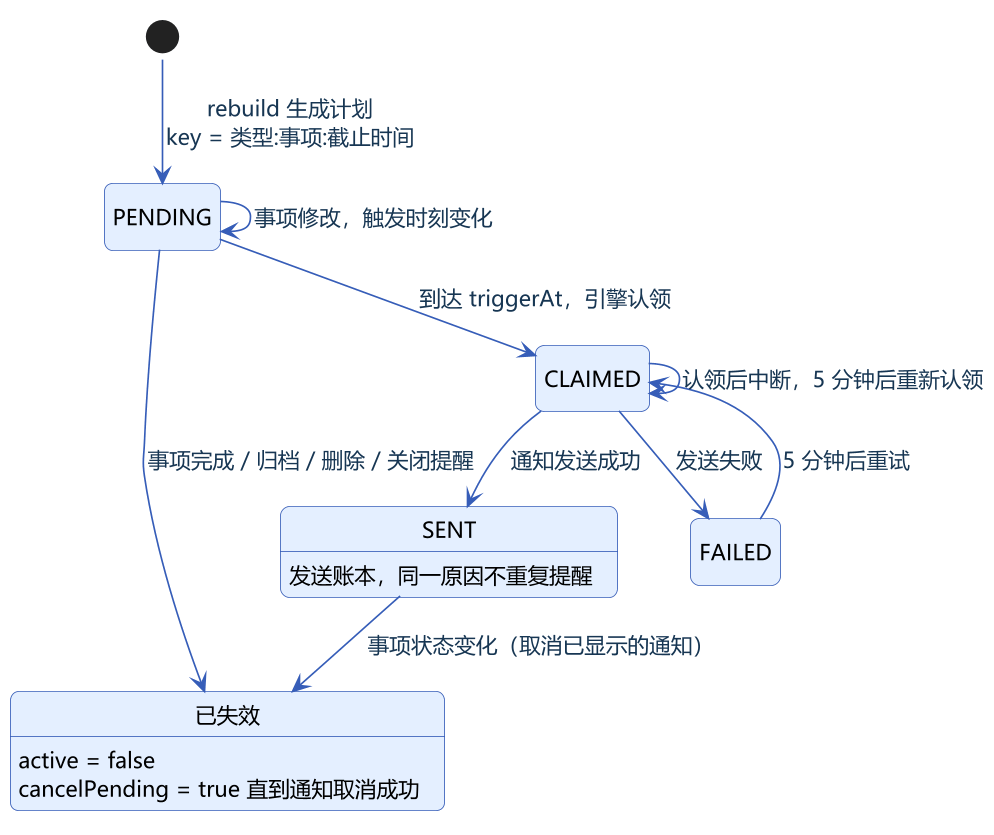

The diagram above was rendered by PlantUML. Its source (embedded in the PNG):
@startuml reminder-plan-state
!include _style.iuml
hide empty description
[*] --> PENDING : rebuild 生成计划\nkey = 类型:事项:截止时间
PENDING --> CLAIMED : 到达 triggerAt，引擎认领
CLAIMED --> SENT : 通知发送成功
CLAIMED --> FAILED : 发送失败
FAILED --> CLAIMED : 5 分钟后重试
CLAIMED --> CLAIMED : 认领后中断，5 分钟后重新认领
PENDING --> PENDING : 事项修改，触发时刻变化
PENDING --> 已失效 : 事项完成 / 归档 / 删除 / 关闭提醒
SENT --> 已失效 : 事项状态变化（取消已显示的通知）
已失效 : active = false
已失效 : cancelPending = true 直到通知取消成功
SENT : 发送账本，同一原因不重复提醒
@enduml